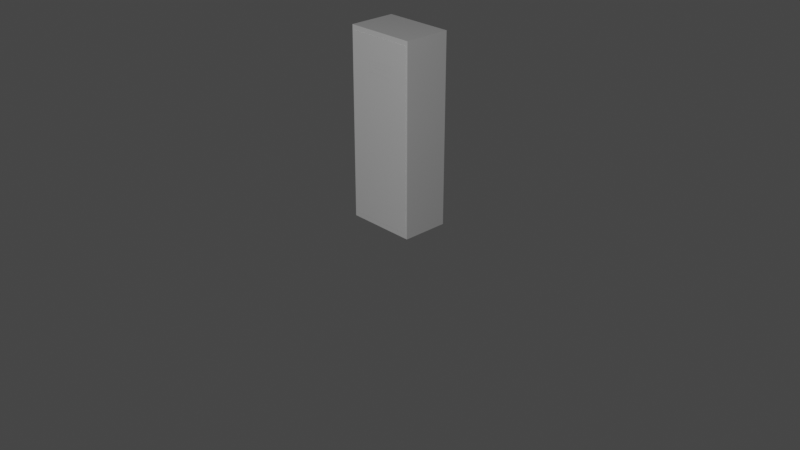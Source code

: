 # Source: Locker1.blend  (saved by Blender 3.2.14; exported with 4.5.12 LTS)
import bpy
from mathutils import Matrix  # noqa: F401  (used for matrix-valued properties, if any)

bpy.ops.wm.read_factory_settings(use_empty=True)
scene = bpy.context.scene
scene.name = 'Scene'

# ---- collections
col_collection = bpy.data.collections.new('Collection'); scene.collection.children.link(col_collection)

# ---- materials (node trees are filled in below, after node groups)
mat_locker = bpy.data.materials.new('Locker')
mat_locker.alpha_threshold = 0.0
mat_locker.line_color = (0.0, 0.0, 0.0, 1.0)
mat_lockerdoor = bpy.data.materials.new('LockerDoor')

# ---- material node trees
mat_locker.use_nodes = True; mat_locker.node_tree.nodes.clear()
_N = mat_locker.node_tree.nodes; _L = mat_locker.node_tree.links
n0 = _N.new('ShaderNodeOutputMaterial'); n0.name = 'Material Output'; n0.location = (300, 300)
n1 = _N.new('ShaderNodeBsdfPrincipled'); n1.name = 'Principled BSDF'; n1.location = (10, 300)
n1.distribution = 'GGX'
n1.subsurface_method = 'RANDOM_WALK_SKIN'
n1.inputs[2].default_value = 0.4
n1.inputs[3].default_value = 1.45
n1.inputs[27].default_value = (0.0, 0.0, 0.0, 1.0)
n1.inputs[28].default_value = 1.0
_L.new(n1.outputs[0], n0.inputs[0])
n0.is_active_output = True
mat_lockerdoor.use_nodes = True; mat_lockerdoor.node_tree.nodes.clear()
_N = mat_lockerdoor.node_tree.nodes; _L = mat_lockerdoor.node_tree.links
n0 = _N.new('ShaderNodeBsdfPrincipled'); n0.name = 'Principled BSDF'; n0.location = (10, 300)
n0.distribution = 'GGX'
n0.subsurface_method = 'RANDOM_WALK_SKIN'
n0.inputs[3].default_value = 1.45
n0.inputs[27].default_value = (0.0, 0.0, 0.0, 1.0)
n0.inputs[28].default_value = 1.0
n1 = _N.new('ShaderNodeOutputMaterial'); n1.name = 'Material Output'; n1.location = (300, 300)
_L.new(n0.outputs[0], n1.inputs[0])
n1.is_active_output = True

# ---- world
world_world = bpy.data.worlds.new('World'); scene.world = world_world
world_world.use_nodes = True; world_world.node_tree.nodes.clear()
_N = world_world.node_tree.nodes; _L = world_world.node_tree.links
n0 = _N.new('ShaderNodeOutputWorld'); n0.name = 'World Output'; n0.location = (300, 300)
n1 = _N.new('ShaderNodeBackground'); n1.name = 'Background'; n1.location = (10, 300)
n1.inputs[0].default_value = (0.05088, 0.05088, 0.05088, 1.0)
_L.new(n1.outputs[0], n0.inputs[0])
n0.is_active_output = True
world_world.color = (0.05088, 0.05088, 0.05088)
world_world.use_sun_shadow = False
world_world.sun_shadow_jitter_overblur = 0.0

# ---- cameras
cam_camera = bpy.data.cameras.new('Camera')
cam_camera.clip_end = 100.0
cam_camera.ortho_scale = 7.314

# ---- lights
light_light = bpy.data.lights.new('Light', 'POINT')
light_light.transmission_factor = 0.0
light_light.energy = 1000.0
light_light.shadow_soft_size = 0.1
light_light.shadow_maximum_resolution = 0.006
light_light.use_absolute_resolution = True

# ---- meshes
me_cube = bpy.data.meshes.new('Cube')
me_cube.from_pydata([(0.375, 0.25, 1.991), (0.375, 0.25, -0.008716), (0.3556, -0.25, 1.94), (0.3556, -0.25, 0.04291), (-0.375, 0.25, 1.991), (-0.375, 0.25, -0.008716), (-0.3556, -0.25, 1.94), (-0.3556, -0.25, 0.04291), (-0.375, -0.25, -0.008716), (-0.375, -0.25, 1.991), (0.375, -0.25, 1.991), (0.375, -0.25, -0.008716), (0.3556, 0.2168, 1.94), (0.3556, 0.2168, 0.04291), (-0.3556, 0.2168, 1.94), (-0.3556, 0.2168, 0.04291)], [], [(0, 4, 9, 10), (2, 6, 14, 12), (8, 9, 4, 5), (5, 1, 11, 8), (1, 0, 10, 11), (5, 4, 0, 1), (7, 6, 9, 8), (2, 3, 11, 10), (6, 2, 10, 9), (3, 7, 8, 11), (13, 12, 14, 15), (6, 7, 15, 14), (7, 3, 13, 15), (3, 2, 12, 13)])
_uv = me_cube.uv_layers.new(name='UVMap')
_uv.uv.foreach_set('vector', [0.625, 0.5, 0.875, 0.5, 0.875, 0.75, 0.625, 0.75, 0.6185, 0.7565, 0.6185, 0.9935, 0.6185, 0.9935, 0.6185, 0.7565, 0.375, 0.0, 0.625, 0.0, 0.625, 0.25, 0.375, 0.25, 0.125, 0.5, 0.375, 0.5, 0.375, 0.75, 0.125, 0.75, 0.375, 0.5, 0.625, 0.5, 0.625, 0.75, 0.375, 0.75, 0.375, 0.25, 0.625, 0.25, 0.625, 0.5, 0.375, 0.5, 0.3815, 0.9935, 0.6185, 0.9935, 0.625, 1.0, 0.375, 1.0, 0.6185, 0.7565, 0.3815, 0.7565, 0.375, 0.75, 0.625, 0.75, 0.6185, 0.9935, 0.6185, 0.7565, 0.625, 0.75, 0.625, 1.0, 0.3815, 0.7565, 0.3815, 0.9935, 0.375, 1.0, 0.375, 0.75, 0.3815, 0.7565, 0.6185, 0.7565, 0.6185, 0.9935, 0.3815, 0.9935, 0.6185, 0.9935, 0.3815, 0.9935, 0.3815, 0.9935, 0.6185, 0.9935, 0.3815, 0.9935, 0.3815, 0.7565, 0.3815, 0.7565, 0.3815, 0.9935, 0.3815, 0.7565, 0.6185, 0.7565, 0.6185, 0.7565, 0.3815, 0.7565])
me_cube.materials.append(mat_locker)
me_cube.use_mirror_vertex_groups = False
me_cube.update()
me_cube_002 = bpy.data.meshes.new('Cube.002')
me_cube_002.from_pydata([(0.01373, 0.04, 0.9484), (-0.5207, 0.04, 0.5872), (0.01373, 0.04, -0.9484), (-0.5207, 0.04, 0.5595), (-1.883, 0.04, 0.9484), (-1.349, 0.04, 0.5872), (-1.883, 0.04, -0.9484), (-1.349, 0.04, 0.5595), (0.01373, -0.04, 0.9484), (-0.5207, -0.04, 0.5872), (0.01373, -0.04, -0.9484), (-0.5207, -0.04, 0.5595), (-1.883, -0.04, 0.9484), (-1.349, -0.04, 0.5872), (-1.883, -0.04, -0.9484), (-1.349, -0.04, 0.5595), (-0.5207, 0.04, 0.6427), (-0.5207, 0.04, 0.615), (-1.349, 0.04, 0.6427), (-1.349, 0.04, 0.615), (-0.5207, -0.04, 0.6427), (-0.5207, -0.04, 0.615), (-1.349, -0.04, 0.6427), (-1.349, -0.04, 0.615), (-0.5207, 0.04, 0.6982), (-0.5207, 0.04, 0.6704), (-1.349, 0.04, 0.6982), (-1.349, 0.04, 0.6704), (-0.5207, -0.04, 0.6982), (-0.5207, -0.04, 0.6704), (-1.349, -0.04, 0.6982), (-1.349, -0.04, 0.6704)], [], [(24, 0, 2, 6, 4, 26, 27, 18, 19, 5, 7, 3, 1, 17, 16, 25), (1, 5, 19, 17), (16, 18, 27, 25), (4, 0, 24, 26), (31, 30, 12, 14, 10, 8, 28, 29, 20, 21, 9, 11, 15, 13, 23, 22), (23, 13, 9, 21), (31, 22, 20, 29), (28, 8, 12, 30), (6, 2, 10, 14), (2, 0, 8, 10), (0, 4, 12, 8), (4, 6, 14, 12), (7, 15, 11, 3), (9, 1, 3, 11), (5, 1, 9, 13), (15, 7, 5, 13), (19, 23, 21, 17), (20, 16, 17, 21), (18, 16, 20, 22), (23, 19, 18, 22), (27, 31, 29, 25), (28, 24, 25, 29), (26, 24, 28, 30), (31, 27, 26, 30)])
_uv = me_cube_002.uv_layers.new(name='UVMap')
_uv.uv.foreach_set('vector', [0.5873, 0.8233, 0.6185, 0.7565, 0.3815, 0.7565, 0.3815, 0.9935, 0.6185, 0.9935, 0.5873, 0.9267, 0.5838, 0.9267, 0.5803, 0.9267, 0.5769, 0.9267, 0.5734, 0.9267, 0.5699, 0.9267, 0.5699, 0.8233, 0.5734, 0.8233, 0.5769, 0.8233, 0.5803, 0.8233, 0.5838, 0.8233, 0.5734, 0.8233, 0.5734, 0.9267, 0.5769, 0.9267, 0.5769, 0.8233, 0.5803, 0.8233, 0.5803, 0.9267, 0.5838, 0.9267, 0.5838, 0.8233, 0.6185, 0.9935, 0.6185, 0.7565, 0.5873, 0.8233, 0.5873, 0.9267, 0.5838, 0.9267, 0.5873, 0.9267, 0.6185, 0.9935, 0.3815, 0.9935, 0.3815, 0.7565, 0.6185, 0.7565, 0.5873, 0.8233, 0.5838, 0.8233, 0.5803, 0.8233, 0.5769, 0.8233, 0.5734, 0.8233, 0.5699, 0.8233, 0.5699, 0.9267, 0.5734, 0.9267, 0.5769, 0.9267, 0.5803, 0.9267, 0.5769, 0.9267, 0.5734, 0.9267, 0.5734, 0.8233, 0.5769, 0.8233, 0.5838, 0.9267, 0.5803, 0.9267, 0.5803, 0.8233, 0.5838, 0.8233, 0.5873, 0.8233, 0.6185, 0.7565, 0.6185, 0.9935, 0.5873, 0.9267, 0.3815, 0.9935, 0.3815, 0.7565, 0.3815, 0.7565, 0.3815, 0.9935, 0.3815, 0.7565, 0.6185, 0.7565, 0.6185, 0.7565, 0.3815, 0.7565, 0.6185, 0.7565, 0.6185, 0.9935, 0.6185, 0.9935, 0.6185, 0.7565, 0.6185, 0.9935, 0.3815, 0.9935, 0.3815, 0.9935, 0.6185, 0.9935, 0.3815, 0.9935, 0.3815, 0.9935, 0.3815, 0.7565, 0.3815, 0.7565, 0.6185, 0.7565, 0.6185, 0.7565, 0.3815, 0.7565, 0.3815, 0.7565, 0.6185, 0.9935, 0.6185, 0.7565, 0.6185, 0.7565, 0.6185, 0.9935, 0.3815, 0.9935, 0.3815, 0.9935, 0.6185, 0.9935, 0.6185, 0.9935, 0.3815, 0.9935, 0.3815, 0.9935, 0.3815, 0.7565, 0.3815, 0.7565, 0.6185, 0.7565, 0.6185, 0.7565, 0.3815, 0.7565, 0.3815, 0.7565, 0.6185, 0.9935, 0.6185, 0.7565, 0.6185, 0.7565, 0.6185, 0.9935, 0.3815, 0.9935, 0.3815, 0.9935, 0.6185, 0.9935, 0.6185, 0.9935, 0.3815, 0.9935, 0.3815, 0.9935, 0.3815, 0.7565, 0.3815, 0.7565, 0.6185, 0.7565, 0.6185, 0.7565, 0.3815, 0.7565, 0.3815, 0.7565, 0.6185, 0.9935, 0.6185, 0.7565, 0.6185, 0.7565, 0.6185, 0.9935, 0.3815, 0.9935, 0.3815, 0.9935, 0.6185, 0.9935, 0.6185, 0.9935])
me_cube_002.materials.append(mat_lockerdoor)
me_cube_002.use_mirror_vertex_groups = False
me_cube_002.update()
me_cube_003 = bpy.data.meshes.new('Cube.003')
me_cube_003.from_pydata([(0.9484, 0.04, 0.9484), (0.9484, 0.04, -0.9484), (-0.9484, 0.04, 0.9484), (-0.9484, 0.04, -0.9484), (0.9484, -0.04, 0.9484), (0.9484, -0.04, -0.9484), (-0.9484, -0.04, 0.9484), (-0.9484, -0.04, -0.9484)], [], [(1, 3, 2, 0), (5, 4, 6, 7), (3, 1, 5, 7), (1, 0, 4, 5), (0, 2, 6, 4), (2, 3, 7, 6)])
_uv = me_cube_003.uv_layers.new(name='UVMap')
_uv.uv.foreach_set('vector', [0.3815, 0.7565, 0.3815, 0.9935, 0.6185, 0.9935, 0.6185, 0.7565, 0.3815, 0.7565, 0.6185, 0.7565, 0.6185, 0.9935, 0.3815, 0.9935, 0.3815, 0.9935, 0.3815, 0.7565, 0.3815, 0.7565, 0.3815, 0.9935, 0.3815, 0.7565, 0.6185, 0.7565, 0.6185, 0.7565, 0.3815, 0.7565, 0.6185, 0.7565, 0.6185, 0.9935, 0.6185, 0.9935, 0.6185, 0.7565, 0.6185, 0.9935, 0.3815, 0.9935, 0.3815, 0.9935, 0.6185, 0.9935])
me_cube_003.materials.append(mat_lockerdoor)
me_cube_003.use_mirror_vertex_groups = False
me_cube_003.update()

# ---- objects
ob_locker = bpy.data.objects.new('Locker', me_cube)
ob_light = bpy.data.objects.new('Light', light_light)
ob_camera = bpy.data.objects.new('Camera', cam_camera)
ob_lockerdoor = bpy.data.objects.new('LockerDoor', me_cube_002)
ob_array = bpy.data.objects.new('Array', me_cube_003)

# ---- transforms, parenting, visibility, modifiers, constraints
ob_locker.location = (0.0, 0.0, 0.0)
ob_locker.lock_rotations_4d = False
ob_locker.empty_display_type = 'ARROWS'
ob_locker.lineart.crease_threshold = 0.0
ob_light.location = (4.076, -6.645, 5.904)
ob_light.rotation_euler = (0.6503, 0.05522, 1.866)
ob_light.lock_rotations_4d = False
ob_light.empty_display_type = 'ARROWS'
ob_light.color = (0.0, 0.0, 0.0, 0.0)
ob_light.lineart.crease_threshold = 0.0
ob_camera.location = (7.359, -6.926, 4.958)
ob_camera.rotation_euler = (1.109, 0.0, 0.8149)
ob_camera.lock_rotations_4d = False
ob_camera.empty_display_type = 'ARROWS'
ob_camera.color = (0.0, 0.0, 0.0, 0.0)
ob_camera.display_type = 'WIRE'
ob_camera.lineart.crease_threshold = 0.0
ob_lockerdoor.location = (0.3505, -0.2426, 0.9913)
ob_lockerdoor.scale = (0.375, 0.25, 1.0)
ob_lockerdoor.lock_rotations_4d = False
ob_lockerdoor.empty_display_type = 'ARROWS'
ob_lockerdoor.lineart.crease_threshold = 0.0
ob_array.location = (0.0, -0.2426, 1.565)
ob_array.scale = (0.1637, 0.25, 0.01462)
ob_array.lock_rotations_4d = False
ob_array.empty_display_type = 'ARROWS'
ob_array.lineart.crease_threshold = 0.0
_m = ob_array.modifiers.new('Array', 'ARRAY')
_m.count = 3
_m.relative_offset_displace = (0.0, 0.0, 2.0)

# ---- collection membership
col_collection.objects.link(ob_locker)
col_collection.objects.link(ob_light)
col_collection.objects.link(ob_camera)
col_collection.objects.link(ob_lockerdoor)
col_collection.objects.link(ob_array)

# ---- scene / render settings (as saved in the file)
scene.camera = ob_camera
scene.frame_start = 1; scene.frame_end = 250; scene.frame_set(1)
scene.render.engine = 'CYCLES'
scene.cycles.sampling_pattern = 'TABULATED_SOBOL'
scene.cycles.use_light_tree = False
scene.view_settings.view_transform = 'Filmic'
bpy.context.view_layer.update()
